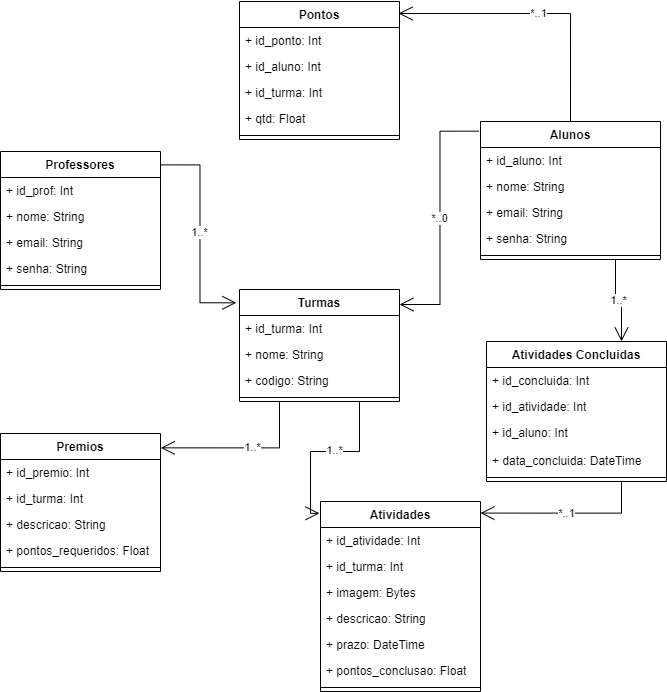

The diagram above was exported from draw.io. Its source (the exported page's mxGraphModel, read from the mxfile embedded in the PNG):
<mxGraphModel dx="989" dy="527" grid="1" gridSize="10" guides="1" tooltips="1" connect="1" arrows="1" fold="1" page="1" pageScale="1" pageWidth="827" pageHeight="1169" math="0" shadow="0">
  <root>
    <mxCell id="0" />
    <mxCell id="1" parent="0" />
    <mxCell id="rZebkvxK7KjNHY8HSFKA-14" value="Alunos" style="swimlane;fontStyle=1;align=center;verticalAlign=top;childLayout=stackLayout;horizontal=1;startSize=26;horizontalStack=0;resizeParent=1;resizeParentMax=0;resizeLast=0;collapsible=1;marginBottom=0;whiteSpace=wrap;html=1;" vertex="1" parent="1">
      <mxGeometry x="524" y="310" width="180" height="138" as="geometry" />
    </mxCell>
    <mxCell id="rZebkvxK7KjNHY8HSFKA-15" value="+ id_aluno:&amp;nbsp;Int" style="text;strokeColor=none;fillColor=none;align=left;verticalAlign=top;spacingLeft=4;spacingRight=4;overflow=hidden;rotatable=0;points=[[0,0.5],[1,0.5]];portConstraint=eastwest;whiteSpace=wrap;html=1;" vertex="1" parent="rZebkvxK7KjNHY8HSFKA-14">
      <mxGeometry y="26" width="180" height="26" as="geometry" />
    </mxCell>
    <mxCell id="rZebkvxK7KjNHY8HSFKA-18" value="+ nome: String" style="text;strokeColor=none;fillColor=none;align=left;verticalAlign=top;spacingLeft=4;spacingRight=4;overflow=hidden;rotatable=0;points=[[0,0.5],[1,0.5]];portConstraint=eastwest;whiteSpace=wrap;html=1;" vertex="1" parent="rZebkvxK7KjNHY8HSFKA-14">
      <mxGeometry y="52" width="180" height="26" as="geometry" />
    </mxCell>
    <mxCell id="rZebkvxK7KjNHY8HSFKA-19" value="+ email: String" style="text;strokeColor=none;fillColor=none;align=left;verticalAlign=top;spacingLeft=4;spacingRight=4;overflow=hidden;rotatable=0;points=[[0,0.5],[1,0.5]];portConstraint=eastwest;whiteSpace=wrap;html=1;" vertex="1" parent="rZebkvxK7KjNHY8HSFKA-14">
      <mxGeometry y="78" width="180" height="26" as="geometry" />
    </mxCell>
    <mxCell id="rZebkvxK7KjNHY8HSFKA-26" value="+ senha: String" style="text;strokeColor=none;fillColor=none;align=left;verticalAlign=top;spacingLeft=4;spacingRight=4;overflow=hidden;rotatable=0;points=[[0,0.5],[1,0.5]];portConstraint=eastwest;whiteSpace=wrap;html=1;" vertex="1" parent="rZebkvxK7KjNHY8HSFKA-14">
      <mxGeometry y="104" width="180" height="26" as="geometry" />
    </mxCell>
    <mxCell id="rZebkvxK7KjNHY8HSFKA-16" value="" style="line;strokeWidth=1;fillColor=none;align=left;verticalAlign=middle;spacingTop=-1;spacingLeft=3;spacingRight=3;rotatable=0;labelPosition=right;points=[];portConstraint=eastwest;strokeColor=inherit;" vertex="1" parent="rZebkvxK7KjNHY8HSFKA-14">
      <mxGeometry y="130" width="180" height="8" as="geometry" />
    </mxCell>
    <mxCell id="rZebkvxK7KjNHY8HSFKA-35" value="Professores" style="swimlane;fontStyle=1;align=center;verticalAlign=top;childLayout=stackLayout;horizontal=1;startSize=26;horizontalStack=0;resizeParent=1;resizeParentMax=0;resizeLast=0;collapsible=1;marginBottom=0;whiteSpace=wrap;html=1;" vertex="1" parent="1">
      <mxGeometry x="44" y="340" width="160" height="138" as="geometry" />
    </mxCell>
    <mxCell id="rZebkvxK7KjNHY8HSFKA-36" value="+ id_prof: Int" style="text;strokeColor=none;fillColor=none;align=left;verticalAlign=top;spacingLeft=4;spacingRight=4;overflow=hidden;rotatable=0;points=[[0,0.5],[1,0.5]];portConstraint=eastwest;whiteSpace=wrap;html=1;" vertex="1" parent="rZebkvxK7KjNHY8HSFKA-35">
      <mxGeometry y="26" width="160" height="26" as="geometry" />
    </mxCell>
    <mxCell id="rZebkvxK7KjNHY8HSFKA-40" value="+ nome: String" style="text;strokeColor=none;fillColor=none;align=left;verticalAlign=top;spacingLeft=4;spacingRight=4;overflow=hidden;rotatable=0;points=[[0,0.5],[1,0.5]];portConstraint=eastwest;whiteSpace=wrap;html=1;" vertex="1" parent="rZebkvxK7KjNHY8HSFKA-35">
      <mxGeometry y="52" width="160" height="26" as="geometry" />
    </mxCell>
    <mxCell id="rZebkvxK7KjNHY8HSFKA-41" value="+ email: String" style="text;strokeColor=none;fillColor=none;align=left;verticalAlign=top;spacingLeft=4;spacingRight=4;overflow=hidden;rotatable=0;points=[[0,0.5],[1,0.5]];portConstraint=eastwest;whiteSpace=wrap;html=1;" vertex="1" parent="rZebkvxK7KjNHY8HSFKA-35">
      <mxGeometry y="78" width="160" height="26" as="geometry" />
    </mxCell>
    <mxCell id="rZebkvxK7KjNHY8HSFKA-42" value="+ senha: String" style="text;strokeColor=none;fillColor=none;align=left;verticalAlign=top;spacingLeft=4;spacingRight=4;overflow=hidden;rotatable=0;points=[[0,0.5],[1,0.5]];portConstraint=eastwest;whiteSpace=wrap;html=1;" vertex="1" parent="rZebkvxK7KjNHY8HSFKA-35">
      <mxGeometry y="104" width="160" height="26" as="geometry" />
    </mxCell>
    <mxCell id="rZebkvxK7KjNHY8HSFKA-37" value="" style="line;strokeWidth=1;fillColor=none;align=left;verticalAlign=middle;spacingTop=-1;spacingLeft=3;spacingRight=3;rotatable=0;labelPosition=right;points=[];portConstraint=eastwest;strokeColor=inherit;" vertex="1" parent="rZebkvxK7KjNHY8HSFKA-35">
      <mxGeometry y="130" width="160" height="8" as="geometry" />
    </mxCell>
    <mxCell id="rZebkvxK7KjNHY8HSFKA-43" value="Turmas" style="swimlane;fontStyle=1;align=center;verticalAlign=top;childLayout=stackLayout;horizontal=1;startSize=26;horizontalStack=0;resizeParent=1;resizeParentMax=0;resizeLast=0;collapsible=1;marginBottom=0;whiteSpace=wrap;html=1;" vertex="1" parent="1">
      <mxGeometry x="283" y="478" width="160" height="112" as="geometry" />
    </mxCell>
    <mxCell id="rZebkvxK7KjNHY8HSFKA-44" value="+ id_turma: Int" style="text;strokeColor=none;fillColor=none;align=left;verticalAlign=top;spacingLeft=4;spacingRight=4;overflow=hidden;rotatable=0;points=[[0,0.5],[1,0.5]];portConstraint=eastwest;whiteSpace=wrap;html=1;" vertex="1" parent="rZebkvxK7KjNHY8HSFKA-43">
      <mxGeometry y="26" width="160" height="26" as="geometry" />
    </mxCell>
    <mxCell id="rZebkvxK7KjNHY8HSFKA-45" value="+ nome: String" style="text;strokeColor=none;fillColor=none;align=left;verticalAlign=top;spacingLeft=4;spacingRight=4;overflow=hidden;rotatable=0;points=[[0,0.5],[1,0.5]];portConstraint=eastwest;whiteSpace=wrap;html=1;" vertex="1" parent="rZebkvxK7KjNHY8HSFKA-43">
      <mxGeometry y="52" width="160" height="26" as="geometry" />
    </mxCell>
    <mxCell id="rZebkvxK7KjNHY8HSFKA-46" value="+ codigo: String" style="text;strokeColor=none;fillColor=none;align=left;verticalAlign=top;spacingLeft=4;spacingRight=4;overflow=hidden;rotatable=0;points=[[0,0.5],[1,0.5]];portConstraint=eastwest;whiteSpace=wrap;html=1;" vertex="1" parent="rZebkvxK7KjNHY8HSFKA-43">
      <mxGeometry y="78" width="160" height="26" as="geometry" />
    </mxCell>
    <mxCell id="rZebkvxK7KjNHY8HSFKA-48" value="" style="line;strokeWidth=1;fillColor=none;align=left;verticalAlign=middle;spacingTop=-1;spacingLeft=3;spacingRight=3;rotatable=0;labelPosition=right;points=[];portConstraint=eastwest;strokeColor=inherit;" vertex="1" parent="rZebkvxK7KjNHY8HSFKA-43">
      <mxGeometry y="104" width="160" height="8" as="geometry" />
    </mxCell>
    <mxCell id="rZebkvxK7KjNHY8HSFKA-61" value="*..0" style="endArrow=open;endFill=1;endSize=12;html=1;rounded=0;entryX=1;entryY=0.134;entryDx=0;entryDy=0;entryPerimeter=0;exitX=-0.01;exitY=0.07;exitDx=0;exitDy=0;exitPerimeter=0;edgeStyle=orthogonalEdgeStyle;elbow=vertical;" edge="1" parent="1" source="rZebkvxK7KjNHY8HSFKA-14" target="rZebkvxK7KjNHY8HSFKA-43">
      <mxGeometry width="160" relative="1" as="geometry">
        <mxPoint x="553" y="430" as="sourcePoint" />
        <mxPoint x="463" y="679" as="targetPoint" />
      </mxGeometry>
    </mxCell>
    <mxCell id="rZebkvxK7KjNHY8HSFKA-64" value="1..*" style="endArrow=open;endFill=1;endSize=12;html=1;rounded=0;entryX=-0.02;entryY=0.119;entryDx=0;entryDy=0;entryPerimeter=0;exitX=1;exitY=0.097;exitDx=0;exitDy=0;exitPerimeter=0;edgeStyle=orthogonalEdgeStyle;elbow=vertical;" edge="1" parent="1" source="rZebkvxK7KjNHY8HSFKA-35" target="rZebkvxK7KjNHY8HSFKA-43">
      <mxGeometry width="160" relative="1" as="geometry">
        <mxPoint x="317" y="379" as="sourcePoint" />
        <mxPoint x="233" y="555" as="targetPoint" />
      </mxGeometry>
    </mxCell>
    <mxCell id="rZebkvxK7KjNHY8HSFKA-66" value="Premios" style="swimlane;fontStyle=1;align=center;verticalAlign=top;childLayout=stackLayout;horizontal=1;startSize=26;horizontalStack=0;resizeParent=1;resizeParentMax=0;resizeLast=0;collapsible=1;marginBottom=0;whiteSpace=wrap;html=1;" vertex="1" parent="1">
      <mxGeometry x="44" y="622" width="160" height="138" as="geometry" />
    </mxCell>
    <mxCell id="rZebkvxK7KjNHY8HSFKA-67" value="+ id_premio: Int" style="text;strokeColor=none;fillColor=none;align=left;verticalAlign=top;spacingLeft=4;spacingRight=4;overflow=hidden;rotatable=0;points=[[0,0.5],[1,0.5]];portConstraint=eastwest;whiteSpace=wrap;html=1;" vertex="1" parent="rZebkvxK7KjNHY8HSFKA-66">
      <mxGeometry y="26" width="160" height="26" as="geometry" />
    </mxCell>
    <mxCell id="rZebkvxK7KjNHY8HSFKA-68" value="+ id_turma: Int" style="text;strokeColor=none;fillColor=none;align=left;verticalAlign=top;spacingLeft=4;spacingRight=4;overflow=hidden;rotatable=0;points=[[0,0.5],[1,0.5]];portConstraint=eastwest;whiteSpace=wrap;html=1;" vertex="1" parent="rZebkvxK7KjNHY8HSFKA-66">
      <mxGeometry y="52" width="160" height="26" as="geometry" />
    </mxCell>
    <mxCell id="rZebkvxK7KjNHY8HSFKA-69" value="+ descricao: String" style="text;strokeColor=none;fillColor=none;align=left;verticalAlign=top;spacingLeft=4;spacingRight=4;overflow=hidden;rotatable=0;points=[[0,0.5],[1,0.5]];portConstraint=eastwest;whiteSpace=wrap;html=1;" vertex="1" parent="rZebkvxK7KjNHY8HSFKA-66">
      <mxGeometry y="78" width="160" height="26" as="geometry" />
    </mxCell>
    <mxCell id="rZebkvxK7KjNHY8HSFKA-71" value="+ pontos_requeridos: Float" style="text;strokeColor=none;fillColor=none;align=left;verticalAlign=top;spacingLeft=4;spacingRight=4;overflow=hidden;rotatable=0;points=[[0,0.5],[1,0.5]];portConstraint=eastwest;whiteSpace=wrap;html=1;" vertex="1" parent="rZebkvxK7KjNHY8HSFKA-66">
      <mxGeometry y="104" width="160" height="26" as="geometry" />
    </mxCell>
    <mxCell id="rZebkvxK7KjNHY8HSFKA-70" value="" style="line;strokeWidth=1;fillColor=none;align=left;verticalAlign=middle;spacingTop=-1;spacingLeft=3;spacingRight=3;rotatable=0;labelPosition=right;points=[];portConstraint=eastwest;strokeColor=inherit;" vertex="1" parent="rZebkvxK7KjNHY8HSFKA-66">
      <mxGeometry y="130" width="160" height="8" as="geometry" />
    </mxCell>
    <mxCell id="rZebkvxK7KjNHY8HSFKA-72" value="" style="endArrow=open;endFill=1;endSize=12;html=1;rounded=0;exitX=0.25;exitY=1;exitDx=0;exitDy=0;entryX=1.002;entryY=0.104;entryDx=0;entryDy=0;entryPerimeter=0;edgeStyle=orthogonalEdgeStyle;" edge="1" parent="1" source="rZebkvxK7KjNHY8HSFKA-43" target="rZebkvxK7KjNHY8HSFKA-66">
      <mxGeometry width="160" relative="1" as="geometry">
        <mxPoint x="334" y="609" as="sourcePoint" />
        <mxPoint x="494" y="609" as="targetPoint" />
      </mxGeometry>
    </mxCell>
    <mxCell id="rZebkvxK7KjNHY8HSFKA-73" value="1..*" style="edgeLabel;html=1;align=center;verticalAlign=middle;resizable=0;points=[];" vertex="1" connectable="0" parent="rZebkvxK7KjNHY8HSFKA-72">
      <mxGeometry x="-0.014" y="-1" relative="1" as="geometry">
        <mxPoint x="8" as="offset" />
      </mxGeometry>
    </mxCell>
    <mxCell id="rZebkvxK7KjNHY8HSFKA-74" value="Atividades" style="swimlane;fontStyle=1;align=center;verticalAlign=top;childLayout=stackLayout;horizontal=1;startSize=26;horizontalStack=0;resizeParent=1;resizeParentMax=0;resizeLast=0;collapsible=1;marginBottom=0;whiteSpace=wrap;html=1;" vertex="1" parent="1">
      <mxGeometry x="364" y="690" width="160" height="190" as="geometry" />
    </mxCell>
    <mxCell id="rZebkvxK7KjNHY8HSFKA-75" value="+ id_atividade: Int" style="text;strokeColor=none;fillColor=none;align=left;verticalAlign=top;spacingLeft=4;spacingRight=4;overflow=hidden;rotatable=0;points=[[0,0.5],[1,0.5]];portConstraint=eastwest;whiteSpace=wrap;html=1;" vertex="1" parent="rZebkvxK7KjNHY8HSFKA-74">
      <mxGeometry y="26" width="160" height="26" as="geometry" />
    </mxCell>
    <mxCell id="rZebkvxK7KjNHY8HSFKA-76" value="+ id_turma: Int" style="text;strokeColor=none;fillColor=none;align=left;verticalAlign=top;spacingLeft=4;spacingRight=4;overflow=hidden;rotatable=0;points=[[0,0.5],[1,0.5]];portConstraint=eastwest;whiteSpace=wrap;html=1;" vertex="1" parent="rZebkvxK7KjNHY8HSFKA-74">
      <mxGeometry y="52" width="160" height="26" as="geometry" />
    </mxCell>
    <mxCell id="rZebkvxK7KjNHY8HSFKA-77" value="+ imagem: Bytes" style="text;strokeColor=none;fillColor=none;align=left;verticalAlign=top;spacingLeft=4;spacingRight=4;overflow=hidden;rotatable=0;points=[[0,0.5],[1,0.5]];portConstraint=eastwest;whiteSpace=wrap;html=1;" vertex="1" parent="rZebkvxK7KjNHY8HSFKA-74">
      <mxGeometry y="78" width="160" height="26" as="geometry" />
    </mxCell>
    <mxCell id="rZebkvxK7KjNHY8HSFKA-84" value="+ descricao: String&lt;span style=&quot;white-space: pre;&quot;&gt; &lt;/span&gt;" style="text;strokeColor=none;fillColor=none;align=left;verticalAlign=top;spacingLeft=4;spacingRight=4;overflow=hidden;rotatable=0;points=[[0,0.5],[1,0.5]];portConstraint=eastwest;whiteSpace=wrap;html=1;" vertex="1" parent="rZebkvxK7KjNHY8HSFKA-74">
      <mxGeometry y="104" width="160" height="26" as="geometry" />
    </mxCell>
    <mxCell id="rZebkvxK7KjNHY8HSFKA-85" value="+ prazo: DateTime" style="text;strokeColor=none;fillColor=none;align=left;verticalAlign=top;spacingLeft=4;spacingRight=4;overflow=hidden;rotatable=0;points=[[0,0.5],[1,0.5]];portConstraint=eastwest;whiteSpace=wrap;html=1;" vertex="1" parent="rZebkvxK7KjNHY8HSFKA-74">
      <mxGeometry y="130" width="160" height="26" as="geometry" />
    </mxCell>
    <mxCell id="rZebkvxK7KjNHY8HSFKA-86" value="+ pontos_conclusao: Float" style="text;strokeColor=none;fillColor=none;align=left;verticalAlign=top;spacingLeft=4;spacingRight=4;overflow=hidden;rotatable=0;points=[[0,0.5],[1,0.5]];portConstraint=eastwest;whiteSpace=wrap;html=1;" vertex="1" parent="rZebkvxK7KjNHY8HSFKA-74">
      <mxGeometry y="156" width="160" height="26" as="geometry" />
    </mxCell>
    <mxCell id="rZebkvxK7KjNHY8HSFKA-79" value="" style="line;strokeWidth=1;fillColor=none;align=left;verticalAlign=middle;spacingTop=-1;spacingLeft=3;spacingRight=3;rotatable=0;labelPosition=right;points=[];portConstraint=eastwest;strokeColor=inherit;" vertex="1" parent="rZebkvxK7KjNHY8HSFKA-74">
      <mxGeometry y="182" width="160" height="8" as="geometry" />
    </mxCell>
    <mxCell id="rZebkvxK7KjNHY8HSFKA-80" value="" style="endArrow=open;endFill=1;endSize=12;html=1;rounded=0;entryX=-0.006;entryY=0.062;entryDx=0;entryDy=0;entryPerimeter=0;edgeStyle=orthogonalEdgeStyle;exitX=0.75;exitY=1;exitDx=0;exitDy=0;" edge="1" parent="1" source="rZebkvxK7KjNHY8HSFKA-43" target="rZebkvxK7KjNHY8HSFKA-74">
      <mxGeometry width="160" relative="1" as="geometry">
        <mxPoint x="454" y="600" as="sourcePoint" />
        <mxPoint x="543" y="653" as="targetPoint" />
      </mxGeometry>
    </mxCell>
    <mxCell id="rZebkvxK7KjNHY8HSFKA-81" value="1..*" style="edgeLabel;html=1;align=center;verticalAlign=middle;resizable=0;points=[];" vertex="1" connectable="0" parent="rZebkvxK7KjNHY8HSFKA-80">
      <mxGeometry x="-0.014" y="-1" relative="1" as="geometry">
        <mxPoint x="8" as="offset" />
      </mxGeometry>
    </mxCell>
    <mxCell id="rZebkvxK7KjNHY8HSFKA-87" value="Atividades Concluidas" style="swimlane;fontStyle=1;align=center;verticalAlign=top;childLayout=stackLayout;horizontal=1;startSize=26;horizontalStack=0;resizeParent=1;resizeParentMax=0;resizeLast=0;collapsible=1;marginBottom=0;whiteSpace=wrap;html=1;" vertex="1" parent="1">
      <mxGeometry x="530" y="530" width="180" height="140" as="geometry" />
    </mxCell>
    <mxCell id="rZebkvxK7KjNHY8HSFKA-88" value="+ id_concluida:&amp;nbsp;Int" style="text;strokeColor=none;fillColor=none;align=left;verticalAlign=top;spacingLeft=4;spacingRight=4;overflow=hidden;rotatable=0;points=[[0,0.5],[1,0.5]];portConstraint=eastwest;whiteSpace=wrap;html=1;" vertex="1" parent="rZebkvxK7KjNHY8HSFKA-87">
      <mxGeometry y="26" width="180" height="26" as="geometry" />
    </mxCell>
    <mxCell id="rZebkvxK7KjNHY8HSFKA-93" value="+ id_atividade: Int" style="text;strokeColor=none;fillColor=none;align=left;verticalAlign=top;spacingLeft=4;spacingRight=4;overflow=hidden;rotatable=0;points=[[0,0.5],[1,0.5]];portConstraint=eastwest;whiteSpace=wrap;html=1;" vertex="1" parent="rZebkvxK7KjNHY8HSFKA-87">
      <mxGeometry y="52" width="180" height="26" as="geometry" />
    </mxCell>
    <mxCell id="rZebkvxK7KjNHY8HSFKA-94" value="+ id_aluno: Int" style="text;strokeColor=none;fillColor=none;align=left;verticalAlign=top;spacingLeft=4;spacingRight=4;overflow=hidden;rotatable=0;points=[[0,0.5],[1,0.5]];portConstraint=eastwest;whiteSpace=wrap;html=1;" vertex="1" parent="rZebkvxK7KjNHY8HSFKA-87">
      <mxGeometry y="78" width="180" height="28" as="geometry" />
    </mxCell>
    <mxCell id="rZebkvxK7KjNHY8HSFKA-89" value="+ data_concluida: DateTime" style="text;strokeColor=none;fillColor=none;align=left;verticalAlign=top;spacingLeft=4;spacingRight=4;overflow=hidden;rotatable=0;points=[[0,0.5],[1,0.5]];portConstraint=eastwest;whiteSpace=wrap;html=1;" vertex="1" parent="rZebkvxK7KjNHY8HSFKA-87">
      <mxGeometry y="106" width="180" height="26" as="geometry" />
    </mxCell>
    <mxCell id="rZebkvxK7KjNHY8HSFKA-92" value="" style="line;strokeWidth=1;fillColor=none;align=left;verticalAlign=middle;spacingTop=-1;spacingLeft=3;spacingRight=3;rotatable=0;labelPosition=right;points=[];portConstraint=eastwest;strokeColor=inherit;" vertex="1" parent="rZebkvxK7KjNHY8HSFKA-87">
      <mxGeometry y="132" width="180" height="8" as="geometry" />
    </mxCell>
    <mxCell id="rZebkvxK7KjNHY8HSFKA-97" value="1..*" style="endArrow=open;endFill=1;endSize=12;html=1;rounded=0;entryX=0.75;entryY=0;entryDx=0;entryDy=0;exitX=0.75;exitY=1;exitDx=0;exitDy=0;edgeStyle=orthogonalEdgeStyle;elbow=vertical;" edge="1" parent="1" source="rZebkvxK7KjNHY8HSFKA-14" target="rZebkvxK7KjNHY8HSFKA-87">
      <mxGeometry width="160" relative="1" as="geometry">
        <mxPoint x="532" y="330" as="sourcePoint" />
        <mxPoint x="457" y="501" as="targetPoint" />
      </mxGeometry>
    </mxCell>
    <mxCell id="rZebkvxK7KjNHY8HSFKA-98" value="*..1" style="endArrow=open;endFill=1;endSize=12;html=1;rounded=0;entryX=1;entryY=0.061;entryDx=0;entryDy=0;exitX=0.75;exitY=1;exitDx=0;exitDy=0;edgeStyle=orthogonalEdgeStyle;elbow=vertical;entryPerimeter=0;" edge="1" parent="1" source="rZebkvxK7KjNHY8HSFKA-87" target="rZebkvxK7KjNHY8HSFKA-74">
      <mxGeometry width="160" relative="1" as="geometry">
        <mxPoint x="669" y="458" as="sourcePoint" />
        <mxPoint x="748" y="550" as="targetPoint" />
      </mxGeometry>
    </mxCell>
    <mxCell id="rZebkvxK7KjNHY8HSFKA-99" value="Pontos" style="swimlane;fontStyle=1;align=center;verticalAlign=top;childLayout=stackLayout;horizontal=1;startSize=26;horizontalStack=0;resizeParent=1;resizeParentMax=0;resizeLast=0;collapsible=1;marginBottom=0;whiteSpace=wrap;html=1;" vertex="1" parent="1">
      <mxGeometry x="283" y="190" width="160" height="138" as="geometry" />
    </mxCell>
    <mxCell id="rZebkvxK7KjNHY8HSFKA-100" value="+ id_ponto: Int" style="text;strokeColor=none;fillColor=none;align=left;verticalAlign=top;spacingLeft=4;spacingRight=4;overflow=hidden;rotatable=0;points=[[0,0.5],[1,0.5]];portConstraint=eastwest;whiteSpace=wrap;html=1;" vertex="1" parent="rZebkvxK7KjNHY8HSFKA-99">
      <mxGeometry y="26" width="160" height="26" as="geometry" />
    </mxCell>
    <mxCell id="rZebkvxK7KjNHY8HSFKA-101" value="+ id_aluno: Int" style="text;strokeColor=none;fillColor=none;align=left;verticalAlign=top;spacingLeft=4;spacingRight=4;overflow=hidden;rotatable=0;points=[[0,0.5],[1,0.5]];portConstraint=eastwest;whiteSpace=wrap;html=1;" vertex="1" parent="rZebkvxK7KjNHY8HSFKA-99">
      <mxGeometry y="52" width="160" height="26" as="geometry" />
    </mxCell>
    <mxCell id="rZebkvxK7KjNHY8HSFKA-102" value="+ id_turma: Int" style="text;strokeColor=none;fillColor=none;align=left;verticalAlign=top;spacingLeft=4;spacingRight=4;overflow=hidden;rotatable=0;points=[[0,0.5],[1,0.5]];portConstraint=eastwest;whiteSpace=wrap;html=1;" vertex="1" parent="rZebkvxK7KjNHY8HSFKA-99">
      <mxGeometry y="78" width="160" height="26" as="geometry" />
    </mxCell>
    <mxCell id="rZebkvxK7KjNHY8HSFKA-103" value="+ qtd: Float" style="text;strokeColor=none;fillColor=none;align=left;verticalAlign=top;spacingLeft=4;spacingRight=4;overflow=hidden;rotatable=0;points=[[0,0.5],[1,0.5]];portConstraint=eastwest;whiteSpace=wrap;html=1;" vertex="1" parent="rZebkvxK7KjNHY8HSFKA-99">
      <mxGeometry y="104" width="160" height="26" as="geometry" />
    </mxCell>
    <mxCell id="rZebkvxK7KjNHY8HSFKA-104" value="" style="line;strokeWidth=1;fillColor=none;align=left;verticalAlign=middle;spacingTop=-1;spacingLeft=3;spacingRight=3;rotatable=0;labelPosition=right;points=[];portConstraint=eastwest;strokeColor=inherit;" vertex="1" parent="rZebkvxK7KjNHY8HSFKA-99">
      <mxGeometry y="130" width="160" height="8" as="geometry" />
    </mxCell>
    <mxCell id="rZebkvxK7KjNHY8HSFKA-105" value="*..1" style="endArrow=open;endFill=1;endSize=12;html=1;rounded=0;entryX=0.994;entryY=0.087;entryDx=0;entryDy=0;entryPerimeter=0;exitX=0.5;exitY=0;exitDx=0;exitDy=0;edgeStyle=orthogonalEdgeStyle;elbow=vertical;" edge="1" parent="1" source="rZebkvxK7KjNHY8HSFKA-14" target="rZebkvxK7KjNHY8HSFKA-99">
      <mxGeometry width="160" relative="1" as="geometry">
        <mxPoint x="532" y="330" as="sourcePoint" />
        <mxPoint x="453" y="503" as="targetPoint" />
      </mxGeometry>
    </mxCell>
  </root>
</mxGraphModel>